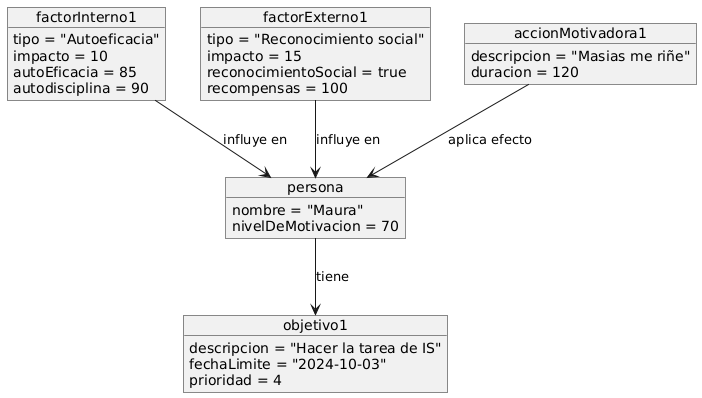

The diagram above was rendered by PlantUML. Its source (embedded in the PNG):
@startuml
object persona {
  nombre = "Maura"
  nivelDeMotivacion = 70
}

object objetivo1 {
  descripcion = "Hacer la tarea de IS"
  fechaLimite = "2024-10-03"
  prioridad = 4
}

object factorInterno1 {
  tipo = "Autoeficacia"
  impacto = 10
  autoEficacia = 85
  autodisciplina = 90
}

object factorExterno1 {
  tipo = "Reconocimiento social"
  impacto = 15
  reconocimientoSocial = true
  recompensas = 100
}

object accionMotivadora1 {
  descripcion = "Masias me riñe"
  duracion = 120
}

persona --> objetivo1 : tiene
factorInterno1 --> persona : influye en
factorExterno1 --> persona : influye en
accionMotivadora1 --> persona : aplica efecto
@enduml